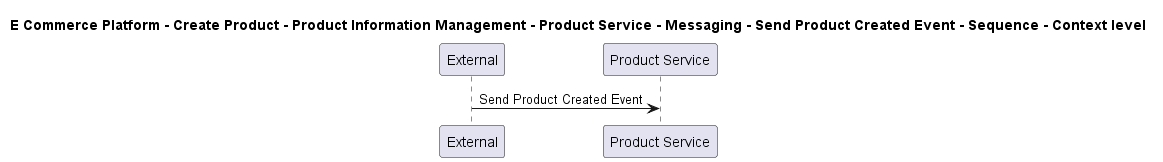

The diagram above was rendered by PlantUML. Its source (embedded in the PNG):
@startuml

title E Commerce Platform - Create Product - Product Information Management - Product Service - Messaging - Send Product Created Event - Sequence - Context level

participant "External" as C4InterFlow.SoftwareSystems.ExternalSystem
participant "Product Service" as ECommercePlatform.CreateProduct.ProductInformationManagement.SoftwareSystems.ProductService

C4InterFlow.SoftwareSystems.ExternalSystem -> ECommercePlatform.CreateProduct.ProductInformationManagement.SoftwareSystems.ProductService : Send Product Created Event


@enduml